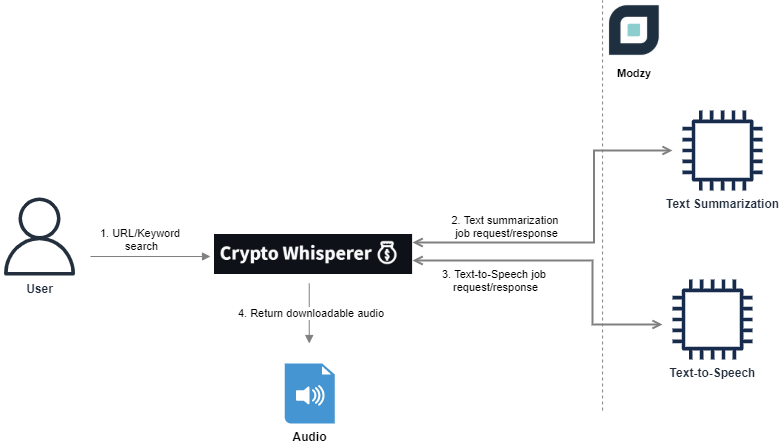

The diagram above was exported from draw.io. Its source (the exported page's mxGraphModel, read from the mxfile embedded in the PNG):
<mxGraphModel dx="1038" dy="649" grid="1" gridSize="10" guides="1" tooltips="1" connect="1" arrows="1" fold="1" page="1" pageScale="1" pageWidth="1169" pageHeight="827" math="0" shadow="0">
  <root>
    <mxCell id="0" />
    <mxCell id="1" parent="0" />
    <mxCell id="UEzPUAAOIrF-is8g5C7q-132" style="edgeStyle=orthogonalEdgeStyle;rounded=0;orthogonalLoop=1;jettySize=auto;html=1;startArrow=open;startFill=0;endArrow=open;endFill=0;strokeWidth=2;strokeColor=#808080;" parent="1" edge="1">
      <mxGeometry relative="1" as="geometry">
        <Array as="points">
          <mxPoint x="739.6" y="382" />
          <mxPoint x="739.6" y="290" />
        </Array>
        <mxPoint x="558.1" y="382" as="sourcePoint" />
        <mxPoint x="818.1" y="290" as="targetPoint" />
      </mxGeometry>
    </mxCell>
    <mxCell id="QIpBxAOr48hW9HTc8Gwx-3" value="&lt;span&gt;2. Text summarization &lt;br&gt;job request/response&lt;/span&gt;" style="edgeLabel;html=1;align=center;verticalAlign=bottom;resizable=0;points=[];fontStyle=0" vertex="1" connectable="0" parent="UEzPUAAOIrF-is8g5C7q-132">
      <mxGeometry x="-0.6803" y="1" relative="1" as="geometry">
        <mxPoint x="37" as="offset" />
      </mxGeometry>
    </mxCell>
    <mxCell id="UEzPUAAOIrF-is8g5C7q-133" style="edgeStyle=orthogonalEdgeStyle;rounded=0;orthogonalLoop=1;jettySize=auto;html=1;startArrow=open;startFill=0;endArrow=open;endFill=0;strokeWidth=2;strokeColor=#808080;" parent="1" edge="1">
      <mxGeometry relative="1" as="geometry">
        <Array as="points">
          <mxPoint x="738.1" y="400" />
          <mxPoint x="738.1" y="464" />
        </Array>
        <mxPoint x="558.1" y="400" as="sourcePoint" />
        <mxPoint x="808.1" y="464" as="targetPoint" />
      </mxGeometry>
    </mxCell>
    <mxCell id="QIpBxAOr48hW9HTc8Gwx-5" value="&lt;span&gt;3. Text-to-Speech job &lt;br&gt;request/response&lt;/span&gt;" style="edgeLabel;html=1;align=center;verticalAlign=top;resizable=0;points=[];fontStyle=0" vertex="1" connectable="0" parent="UEzPUAAOIrF-is8g5C7q-133">
      <mxGeometry x="-0.7529" y="-1" relative="1" as="geometry">
        <mxPoint x="43" as="offset" />
      </mxGeometry>
    </mxCell>
    <mxCell id="UEzPUAAOIrF-is8g5C7q-137" value="" style="edgeStyle=orthogonalEdgeStyle;rounded=0;orthogonalLoop=1;jettySize=auto;html=1;startArrow=none;startFill=0;endArrow=open;endFill=0;strokeWidth=2;strokeColor=#808080;" parent="1" edge="1">
      <mxGeometry relative="1" as="geometry">
        <mxPoint x="878.5000000000002" y="162.5" as="sourcePoint" />
      </mxGeometry>
    </mxCell>
    <mxCell id="m-IavZGS-ue3-c4D8N9E-2" value="" style="edgeStyle=orthogonalEdgeStyle;html=1;endArrow=block;elbow=vertical;startArrow=none;endFill=1;strokeColor=#808080;rounded=0;" parent="1" edge="1">
      <mxGeometry width="100" relative="1" as="geometry">
        <mxPoint x="236" y="396" as="sourcePoint" />
        <mxPoint x="356" y="396" as="targetPoint" />
      </mxGeometry>
    </mxCell>
    <mxCell id="m-IavZGS-ue3-c4D8N9E-24" value="&lt;span style=&quot;font-size: 11px;&quot;&gt;1. URL/Keyword&amp;nbsp;&lt;br style=&quot;font-size: 11px;&quot;&gt;search&lt;/span&gt;" style="edgeLabel;align=center;verticalAlign=bottom;resizable=0;points=[];fontSize=11;fontColor=#000000;labelBorderColor=none;html=1;fontStyle=0" parent="m-IavZGS-ue3-c4D8N9E-2" vertex="1" connectable="0">
      <mxGeometry x="-0.175" y="2" relative="1" as="geometry">
        <mxPoint as="offset" />
      </mxGeometry>
    </mxCell>
    <mxCell id="m-IavZGS-ue3-c4D8N9E-3" value="User" style="sketch=0;outlineConnect=0;fontColor=#232F3E;gradientColor=none;fillColor=#232F3D;strokeColor=none;dashed=0;verticalLabelPosition=bottom;verticalAlign=top;align=center;html=1;fontSize=12;fontStyle=1;aspect=fixed;pointerEvents=1;shape=mxgraph.aws4.user;" parent="1" vertex="1">
      <mxGeometry x="146" y="337" width="78" height="78" as="geometry" />
    </mxCell>
    <mxCell id="m-IavZGS-ue3-c4D8N9E-7" value="Text Summarization&lt;br&gt;" style="sketch=0;outlineConnect=0;fontColor=#232F3E;gradientColor=none;fillColor=#172B4D;strokeColor=none;dashed=0;verticalLabelPosition=bottom;verticalAlign=top;align=center;html=1;fontSize=12;fontStyle=1;aspect=fixed;pointerEvents=1;shape=mxgraph.aws4.instance2;" parent="1" vertex="1">
      <mxGeometry x="828.1" y="250" width="80" height="80" as="geometry" />
    </mxCell>
    <mxCell id="m-IavZGS-ue3-c4D8N9E-8" value="Text-to-Speech" style="sketch=0;outlineConnect=0;fontColor=#232F3E;gradientColor=none;fillColor=#172B4D;strokeColor=none;dashed=0;verticalLabelPosition=bottom;verticalAlign=top;align=center;html=1;fontSize=12;fontStyle=1;aspect=fixed;pointerEvents=1;shape=mxgraph.aws4.instance2;" parent="1" vertex="1">
      <mxGeometry x="818.1" y="419" width="80" height="80" as="geometry" />
    </mxCell>
    <mxCell id="m-IavZGS-ue3-c4D8N9E-9" value="" style="endArrow=none;dashed=1;html=1;rounded=0;strokeColor=#808080;" parent="1" edge="1">
      <mxGeometry width="50" height="50" relative="1" as="geometry">
        <mxPoint x="748.1" y="550" as="sourcePoint" />
        <mxPoint x="748.1" y="140" as="targetPoint" />
      </mxGeometry>
    </mxCell>
    <mxCell id="QIpBxAOr48hW9HTc8Gwx-11" value="" style="shape=image;imageAspect=0;aspect=fixed;verticalLabelPosition=bottom;verticalAlign=top;fontSize=11;image=data:image/png,(base64 omitted: 10536 chars);" vertex="1" parent="1">
      <mxGeometry x="360" y="374" width="198.1" height="40" as="geometry" />
    </mxCell>
    <mxCell id="QIpBxAOr48hW9HTc8Gwx-12" value="Modzy" style="shape=image;imageAspect=0;aspect=fixed;verticalLabelPosition=bottom;verticalAlign=top;fontSize=11;image=data:image/jpeg,(base64 omitted: 5716 chars);fontStyle=1" vertex="1" parent="1">
      <mxGeometry x="750.1" y="140" width="60" height="60" as="geometry" />
    </mxCell>
    <mxCell id="QIpBxAOr48hW9HTc8Gwx-16" value="" style="group" vertex="1" connectable="0" parent="1">
      <mxGeometry x="430.25" y="423" width="50" height="140" as="geometry" />
    </mxCell>
    <mxCell id="QIpBxAOr48hW9HTc8Gwx-8" value="&amp;nbsp;4. Return downloadable audio" style="edgeStyle=orthogonalEdgeStyle;html=1;endArrow=block;elbow=vertical;startArrow=none;endFill=1;strokeColor=#808080;rounded=0;verticalAlign=middle;" edge="1" parent="QIpBxAOr48hW9HTc8Gwx-16">
      <mxGeometry width="100" relative="1" as="geometry">
        <mxPoint x="24.5" as="sourcePoint" />
        <mxPoint x="24.5" y="60" as="targetPoint" />
      </mxGeometry>
    </mxCell>
    <mxCell id="QIpBxAOr48hW9HTc8Gwx-10" value="Audio" style="shadow=0;dashed=0;html=1;strokeColor=none;fillColor=#4495D1;labelPosition=center;verticalLabelPosition=bottom;verticalAlign=top;align=center;outlineConnect=0;shape=mxgraph.veeam.audio_file;fontStyle=1" vertex="1" parent="QIpBxAOr48hW9HTc8Gwx-16">
      <mxGeometry y="80" width="50" height="60" as="geometry" />
    </mxCell>
  </root>
</mxGraphModel>